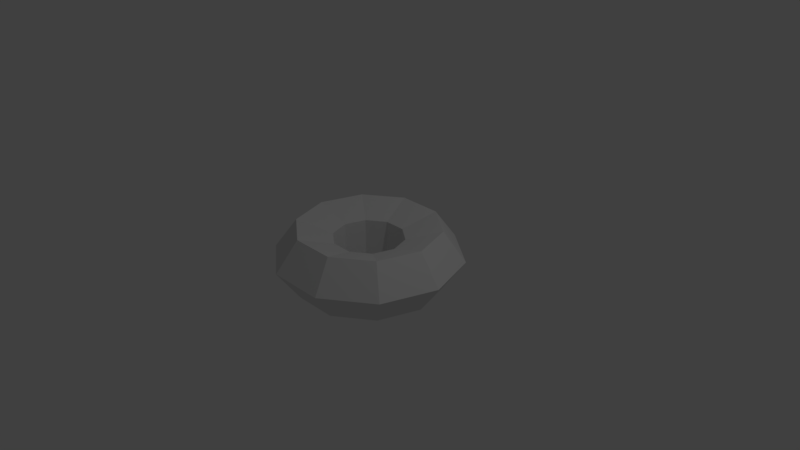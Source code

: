 # Source: Shockwave1.blend  (saved by Blender 2.79.0; exported with 4.5.12 LTS)
import bpy
from mathutils import Matrix  # noqa: F401  (used for matrix-valued properties, if any)

bpy.ops.wm.read_factory_settings(use_empty=True)
scene = bpy.context.scene
scene.name = 'Scene'

# ---- collections
col_collection_1 = bpy.data.collections.new('Collection 1'); scene.collection.children.link(col_collection_1)

# ---- world
world_world = bpy.data.worlds.new('World'); scene.world = world_world
world_world.color = (0.05088, 0.05088, 0.05088)
world_world.use_sun_shadow = False
world_world.sun_shadow_jitter_overblur = 0.0
world_world.cycles.sampling_method = 'MANUAL'

# ---- cameras
cam_camera = bpy.data.cameras.new('Camera')
cam_camera.clip_end = 100.0
cam_camera.lens = 35.0
cam_camera.sensor_width = 32.0
cam_camera.sensor_height = 18.0
cam_camera.ortho_scale = 7.314
cam_camera.dof.focus_distance = 0.0
cam_camera.dof.aperture_fstop = 128.0

# ---- lights
light_lamp = bpy.data.lights.new('Lamp', 'POINT')
light_lamp.transmission_factor = 0.0
light_lamp.cutoff_distance = 30.0
light_lamp.energy = 100.0
light_lamp.shadow_buffer_clip_start = 1.001
light_lamp.shadow_soft_size = 0.1
light_lamp.shadow_maximum_resolution = 0.006
light_lamp.use_absolute_resolution = True

# ---- meshes
me_torus = bpy.data.meshes.new('Torus')
me_torus.from_pydata([(1.25, 0.0, 0.0), (0.9529, 0.0, 0.409), (0.4721, 0.0, 0.2527), (0.4721, 0.0, -0.2527), (0.9529, 0.0, -0.409), (1.011, 0.7347, 0.0), (0.7709, 0.5601, 0.409), (0.382, 0.2775, 0.2527), (0.382, 0.2775, -0.2527), (0.7709, 0.5601, -0.409), (0.3863, 1.189, 0.0), (0.2945, 0.9062, 0.409), (0.1459, 0.449, 0.2527), (0.1459, 0.449, -0.2527), (0.2945, 0.9062, -0.409), (-0.3863, 1.189, 0.0), (-0.2945, 0.9062, 0.409), (-0.1459, 0.449, 0.2527), (-0.1459, 0.449, -0.2527), (-0.2945, 0.9062, -0.409), (-1.011, 0.7347, 0.0), (-0.7709, 0.5601, 0.409), (-0.382, 0.2775, 0.2527), (-0.382, 0.2775, -0.2527), (-0.7709, 0.5601, -0.409), (-1.25, 1.093e-07, 0.0), (-0.9529, 8.33e-08, 0.409), (-0.4721, 4.127e-08, 0.2527), (-0.4721, 4.127e-08, -0.2527), (-0.9529, 8.33e-08, -0.409), (-1.011, -0.7347, 0.0), (-0.7709, -0.5601, 0.409), (-0.382, -0.2775, 0.2527), (-0.382, -0.2775, -0.2527), (-0.7709, -0.5601, -0.409), (-0.3863, -1.189, 0.0), (-0.2945, -0.9062, 0.409), (-0.1459, -0.449, 0.2527), (-0.1459, -0.449, -0.2527), (-0.2945, -0.9062, -0.409), (0.3863, -1.189, 0.0), (0.2945, -0.9062, 0.409), (0.1459, -0.449, 0.2527), (0.1459, -0.449, -0.2527), (0.2945, -0.9062, -0.409), (1.011, -0.7347, 0.0), (0.7709, -0.5601, 0.409), (0.382, -0.2775, 0.2527), (0.382, -0.2775, -0.2527), (0.7709, -0.5601, -0.409)], [], [(0, 5, 6, 1), (1, 6, 7, 2), (2, 7, 8, 3), (3, 8, 9, 4), (4, 9, 5, 0), (5, 10, 11, 6), (6, 11, 12, 7), (7, 12, 13, 8), (8, 13, 14, 9), (9, 14, 10, 5), (10, 15, 16, 11), (11, 16, 17, 12), (12, 17, 18, 13), (13, 18, 19, 14), (14, 19, 15, 10), (15, 20, 21, 16), (16, 21, 22, 17), (17, 22, 23, 18), (18, 23, 24, 19), (19, 24, 20, 15), (20, 25, 26, 21), (21, 26, 27, 22), (22, 27, 28, 23), (23, 28, 29, 24), (24, 29, 25, 20), (25, 30, 31, 26), (26, 31, 32, 27), (27, 32, 33, 28), (28, 33, 34, 29), (29, 34, 30, 25), (30, 35, 36, 31), (31, 36, 37, 32), (32, 37, 38, 33), (33, 38, 39, 34), (34, 39, 35, 30), (35, 40, 41, 36), (36, 41, 42, 37), (37, 42, 43, 38), (38, 43, 44, 39), (39, 44, 40, 35), (40, 45, 46, 41), (41, 46, 47, 42), (42, 47, 48, 43), (43, 48, 49, 44), (44, 49, 45, 40), (45, 0, 1, 46), (46, 1, 2, 47), (47, 2, 3, 48), (48, 3, 4, 49), (49, 4, 0, 45)])
me_torus.use_remesh_preserve_volume = False
me_torus.use_remesh_preserve_attributes = False
me_torus.use_mirror_vertex_groups = False
me_torus.update()

# ---- objects
ob_torus = bpy.data.objects.new('Torus', me_torus)
ob_lamp = bpy.data.objects.new('Lamp', light_lamp)
ob_camera = bpy.data.objects.new('Camera', cam_camera)

# ---- transforms, parenting, visibility, modifiers, constraints
ob_torus.location = (0.0, 0.0, 0.0)
ob_torus.lineart.crease_threshold = 0.0
ob_lamp.location = (4.076, 1.005, 5.904)
ob_lamp.rotation_euler = (0.6503, 0.05522, 1.866)
ob_lamp.lock_rotations_4d = False
ob_lamp.empty_display_type = 'ARROWS'
ob_lamp.color = (0.0, 0.0, 0.0, 0.0)
ob_lamp.lineart.crease_threshold = 0.0
ob_camera.location = (7.481, -6.508, 5.344)
ob_camera.rotation_euler = (1.109, 0.0, 0.8149)
ob_camera.lock_rotations_4d = False
ob_camera.empty_display_type = 'ARROWS'
ob_camera.color = (0.0, 0.0, 0.0, 0.0)
ob_camera.display_type = 'WIRE'
ob_camera.lineart.crease_threshold = 0.0

# ---- collection membership
col_collection_1.objects.link(ob_torus)
col_collection_1.objects.link(ob_lamp)
col_collection_1.objects.link(ob_camera)

# ---- scene / render settings (as saved in the file)
scene.camera = ob_camera
scene.frame_start = 1; scene.frame_end = 250; scene.frame_set(1)
scene.render.engine = 'BLENDER_EEVEE_NEXT'
scene.render.resolution_percentage = 50
scene.render.dither_intensity = 0.0
scene.cycles.use_denoising = False
scene.cycles.samples = 128
scene.cycles.sampling_pattern = 'TABULATED_SOBOL'
scene.cycles.use_adaptive_sampling = False
scene.cycles.use_light_tree = False
scene.cycles.blur_glossy = 0.0
scene.cycles.sample_clamp_indirect = 0.0
scene.view_settings.view_transform = 'Standard'
bpy.context.view_layer.update()
